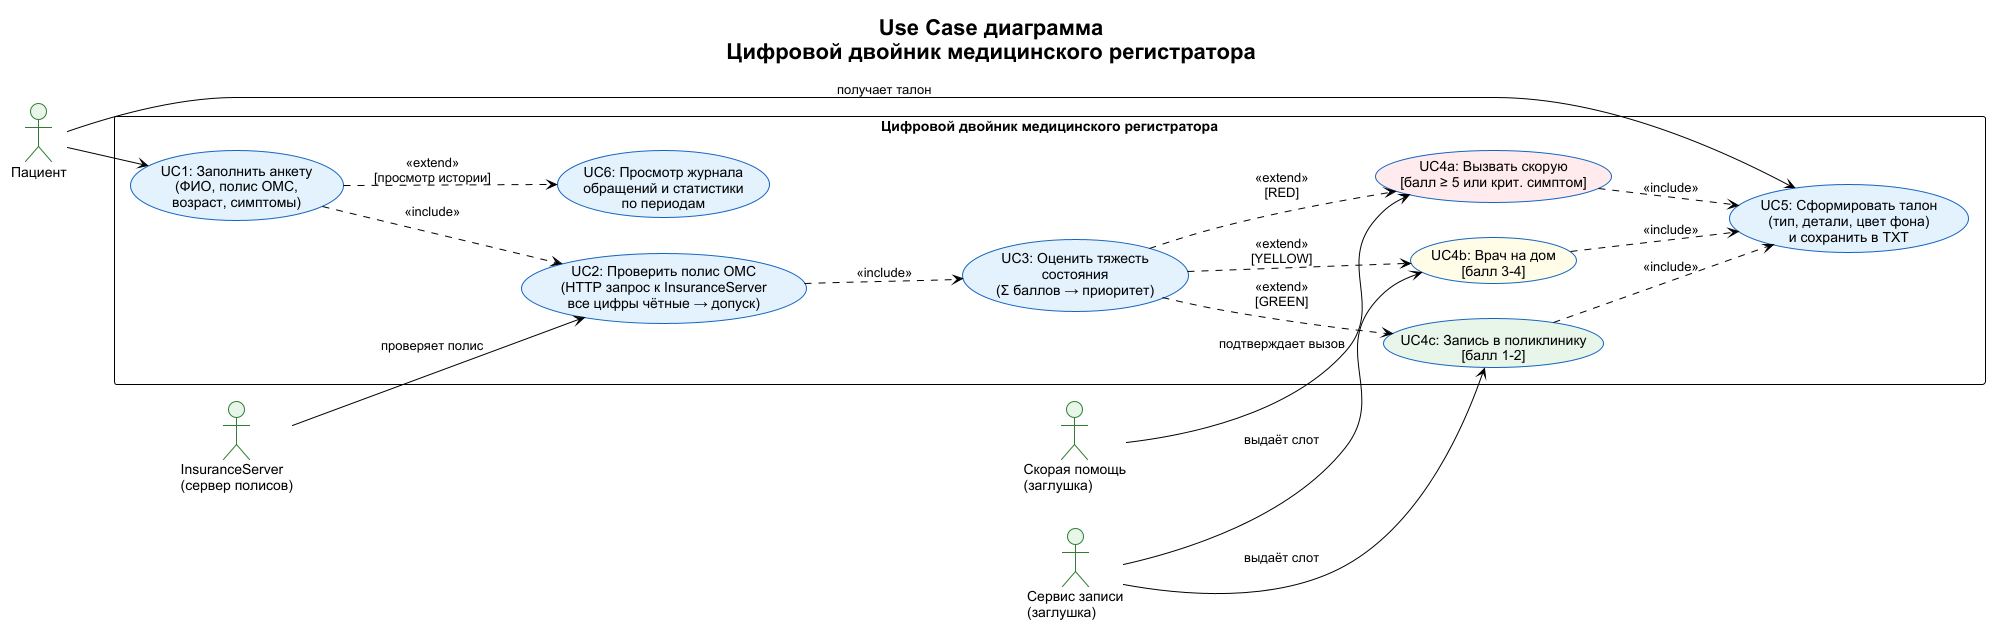

The diagram above was rendered by PlantUML. Its source (embedded in the PNG):
@startuml usecase
!theme plain
skinparam defaultFontName Arial
skinparam usecase {
    BackgroundColor #E3F2FD
    BorderColor #1565C0
}
skinparam actor {
    BackgroundColor #E8F5E9
    BorderColor #2E7D32
}

title Use Case диаграмма\nЦифровой двойник медицинского регистратора

left to right direction

actor "Пациент" as P
actor "InsuranceServer\n(сервер полисов)" as IS
actor "Сервис записи\n(заглушка)" as SCH
actor "Скорая помощь\n(заглушка)" as EMG

rectangle "Цифровой двойник медицинского регистратора" {
    usecase "UC1: Заполнить анкету\n(ФИО, полис ОМС,\nвозраст, симптомы)" as UC1

    usecase "UC2: Проверить полис ОМС\n(HTTP запрос к InsuranceServer\nвсе цифры чётные → допуск)" as UC2

    usecase "UC3: Оценить тяжесть\nсостояния\n(Σ баллов → приоритет)" as UC3

    usecase "UC4a: Вызвать скорую\n[балл ≥ 5 или крит. симптом]" as UC4a #FFEBEE

    usecase "UC4b: Врач на дом\n[балл 3-4]" as UC4b #FFFDE7

    usecase "UC4c: Запись в поликлинику\n[балл 1-2]" as UC4c #E8F5E9

    usecase "UC5: Сформировать талон\n(тип, детали, цвет фона)\nи сохранить в TXT" as UC5

    usecase "UC6: Просмотр журнала\nобращений и статистики\nпо периодам" as UC6
}

P --> UC1
P --> UC5 : получает талон

UC1 ..> UC2 : <<include>>
UC2 ..> UC3 : <<include>>
UC3 ..> UC4a : <<extend>>\n[RED]
UC3 ..> UC4b : <<extend>>\n[YELLOW]
UC3 ..> UC4c : <<extend>>\n[GREEN]
UC4a ..> UC5 : <<include>>
UC4b ..> UC5 : <<include>>
UC4c ..> UC5 : <<include>>
UC1 ..> UC6 : <<extend>>\n[просмотр истории]

IS --> UC2 : проверяет полис
SCH --> UC4b : выдаёт слот
SCH --> UC4c : выдаёт слот
EMG --> UC4a : подтверждает вызов
@enduml